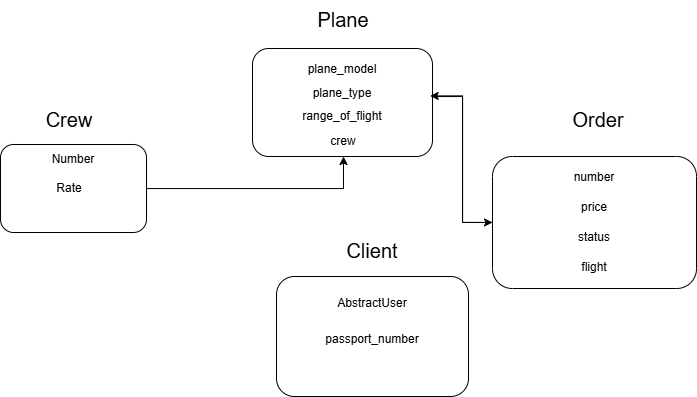

The diagram above was exported from draw.io. Its source (the exported page's mxGraphModel, read from the mxfile embedded in the PNG):
<mxGraphModel dx="1035" dy="1611" grid="1" gridSize="12" guides="1" tooltips="1" connect="1" arrows="1" fold="1" page="1" pageScale="1" pageWidth="850" pageHeight="1100" math="0" shadow="0">
  <root>
    <mxCell id="0" />
    <mxCell id="1" parent="0" />
    <mxCell id="2aFUpjGQjryfk8aX_vO9-16" style="edgeStyle=orthogonalEdgeStyle;rounded=0;orthogonalLoop=1;jettySize=auto;html=1;entryX=0.5;entryY=1;entryDx=0;entryDy=0;" edge="1" parent="1" source="2aFUpjGQjryfk8aX_vO9-1" target="2aFUpjGQjryfk8aX_vO9-11">
      <mxGeometry relative="1" as="geometry" />
    </mxCell>
    <mxCell id="2aFUpjGQjryfk8aX_vO9-1" value="" style="rounded=1;whiteSpace=wrap;html=1;" vertex="1" parent="1">
      <mxGeometry x="36" y="120" width="146" height="88" as="geometry" />
    </mxCell>
    <mxCell id="2aFUpjGQjryfk8aX_vO9-5" value="Number" style="text;html=1;align=center;verticalAlign=middle;whiteSpace=wrap;rounded=0;" vertex="1" parent="1">
      <mxGeometry x="79" y="120" width="60" height="30" as="geometry" />
    </mxCell>
    <mxCell id="2aFUpjGQjryfk8aX_vO9-6" value="Rate" style="text;html=1;align=center;verticalAlign=middle;whiteSpace=wrap;rounded=0;" vertex="1" parent="1">
      <mxGeometry x="75" y="149" width="60" height="30" as="geometry" />
    </mxCell>
    <mxCell id="2aFUpjGQjryfk8aX_vO9-7" value="Crew" style="text;html=1;align=center;verticalAlign=middle;whiteSpace=wrap;rounded=0;fontSize=20;" vertex="1" parent="1">
      <mxGeometry x="59" y="77" width="92" height="37" as="geometry" />
    </mxCell>
    <mxCell id="2aFUpjGQjryfk8aX_vO9-22" style="edgeStyle=orthogonalEdgeStyle;rounded=0;orthogonalLoop=1;jettySize=auto;html=1;entryX=0;entryY=0.5;entryDx=0;entryDy=0;" edge="1" parent="1" source="2aFUpjGQjryfk8aX_vO9-9" target="2aFUpjGQjryfk8aX_vO9-17">
      <mxGeometry relative="1" as="geometry">
        <Array as="points">
          <mxPoint x="498" y="72" />
          <mxPoint x="498" y="198" />
        </Array>
      </mxGeometry>
    </mxCell>
    <mxCell id="2aFUpjGQjryfk8aX_vO9-9" value="" style="rounded=1;whiteSpace=wrap;html=1;" vertex="1" parent="1">
      <mxGeometry x="288" y="24" width="180" height="108" as="geometry" />
    </mxCell>
    <mxCell id="2aFUpjGQjryfk8aX_vO9-10" value="Plane" style="text;html=1;align=center;verticalAlign=middle;whiteSpace=wrap;rounded=0;fontSize=20;" vertex="1" parent="1">
      <mxGeometry x="333" y="-24" width="92" height="37" as="geometry" />
    </mxCell>
    <mxCell id="2aFUpjGQjryfk8aX_vO9-11" value="crew" style="text;html=1;align=center;verticalAlign=middle;whiteSpace=wrap;rounded=0;" vertex="1" parent="1">
      <mxGeometry x="349" y="102" width="60" height="30" as="geometry" />
    </mxCell>
    <mxCell id="2aFUpjGQjryfk8aX_vO9-12" value="range_of_flight" style="text;html=1;align=center;verticalAlign=middle;whiteSpace=wrap;rounded=0;" vertex="1" parent="1">
      <mxGeometry x="348" y="77" width="60" height="30" as="geometry" />
    </mxCell>
    <mxCell id="2aFUpjGQjryfk8aX_vO9-13" value="plane_type" style="text;html=1;align=center;verticalAlign=middle;whiteSpace=wrap;rounded=0;" vertex="1" parent="1">
      <mxGeometry x="348" y="54" width="60" height="30" as="geometry" />
    </mxCell>
    <mxCell id="2aFUpjGQjryfk8aX_vO9-14" value="plane_model" style="text;html=1;align=center;verticalAlign=middle;whiteSpace=wrap;rounded=0;" vertex="1" parent="1">
      <mxGeometry x="348" y="36" width="60" height="18" as="geometry" />
    </mxCell>
    <mxCell id="2aFUpjGQjryfk8aX_vO9-17" value="" style="rounded=1;whiteSpace=wrap;html=1;" vertex="1" parent="1">
      <mxGeometry x="528" y="132" width="204" height="132" as="geometry" />
    </mxCell>
    <mxCell id="2aFUpjGQjryfk8aX_vO9-18" value="flight" style="text;html=1;align=center;verticalAlign=middle;whiteSpace=wrap;rounded=0;" vertex="1" parent="1">
      <mxGeometry x="600" y="228" width="60" height="30" as="geometry" />
    </mxCell>
    <mxCell id="2aFUpjGQjryfk8aX_vO9-19" value="status" style="text;html=1;align=center;verticalAlign=middle;whiteSpace=wrap;rounded=0;" vertex="1" parent="1">
      <mxGeometry x="600" y="198" width="60" height="30" as="geometry" />
    </mxCell>
    <mxCell id="2aFUpjGQjryfk8aX_vO9-20" value="price" style="text;html=1;align=center;verticalAlign=middle;whiteSpace=wrap;rounded=0;" vertex="1" parent="1">
      <mxGeometry x="600" y="168" width="60" height="30" as="geometry" />
    </mxCell>
    <mxCell id="2aFUpjGQjryfk8aX_vO9-21" value="number" style="text;html=1;align=center;verticalAlign=middle;whiteSpace=wrap;rounded=0;" vertex="1" parent="1">
      <mxGeometry x="600" y="138" width="60" height="30" as="geometry" />
    </mxCell>
    <mxCell id="2aFUpjGQjryfk8aX_vO9-23" style="edgeStyle=orthogonalEdgeStyle;rounded=0;orthogonalLoop=1;jettySize=auto;html=1;entryX=0.987;entryY=0.439;entryDx=0;entryDy=0;entryPerimeter=0;" edge="1" parent="1" source="2aFUpjGQjryfk8aX_vO9-17" target="2aFUpjGQjryfk8aX_vO9-9">
      <mxGeometry relative="1" as="geometry" />
    </mxCell>
    <mxCell id="2aFUpjGQjryfk8aX_vO9-24" value="" style="rounded=1;whiteSpace=wrap;html=1;" vertex="1" parent="1">
      <mxGeometry x="312" y="252" width="192" height="120" as="geometry" />
    </mxCell>
    <mxCell id="2aFUpjGQjryfk8aX_vO9-27" value="Order" style="text;html=1;align=center;verticalAlign=middle;whiteSpace=wrap;rounded=0;fontSize=20;" vertex="1" parent="1">
      <mxGeometry x="588" y="77" width="92" height="37" as="geometry" />
    </mxCell>
    <mxCell id="2aFUpjGQjryfk8aX_vO9-28" value="Client" style="text;html=1;align=center;verticalAlign=middle;whiteSpace=wrap;rounded=0;fontSize=20;" vertex="1" parent="1">
      <mxGeometry x="362" y="208" width="92" height="37" as="geometry" />
    </mxCell>
    <mxCell id="2aFUpjGQjryfk8aX_vO9-29" value="AbstractUser" style="text;html=1;align=center;verticalAlign=middle;whiteSpace=wrap;rounded=0;" vertex="1" parent="1">
      <mxGeometry x="378" y="264" width="60" height="30" as="geometry" />
    </mxCell>
    <mxCell id="2aFUpjGQjryfk8aX_vO9-30" value="passport_number" style="text;html=1;align=center;verticalAlign=middle;whiteSpace=wrap;rounded=0;" vertex="1" parent="1">
      <mxGeometry x="378" y="300" width="60" height="30" as="geometry" />
    </mxCell>
  </root>
</mxGraphModel>